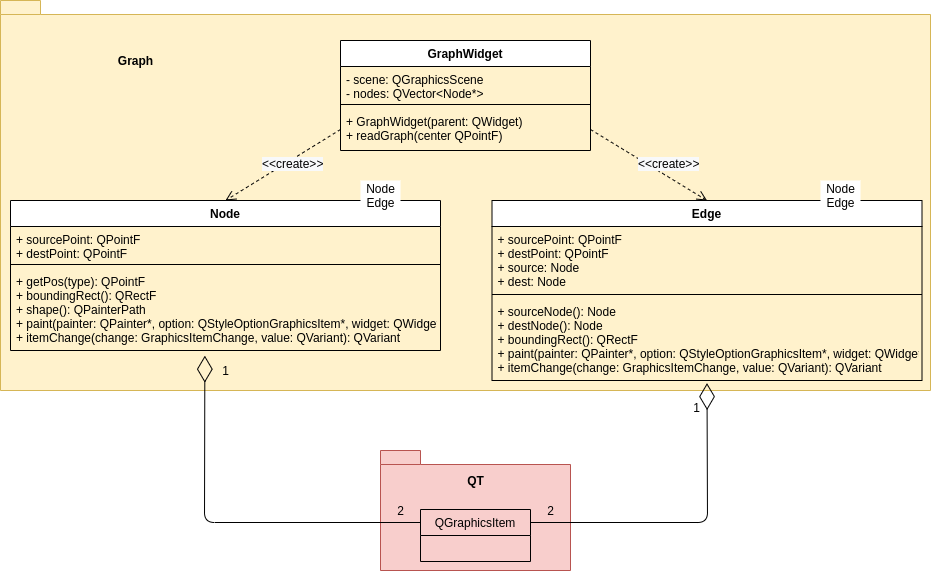

The diagram above was exported from draw.io. Its source (the exported page's mxGraphModel, read from the mxfile embedded in the PNG):
<mxGraphModel dx="1138" dy="818" grid="1" gridSize="10" guides="1" tooltips="1" connect="1" arrows="1" fold="1" page="1" pageScale="1" pageWidth="827" pageHeight="1169" math="0" shadow="0">
  <root>
    <mxCell id="61PHZM4UR4S3_ui80fp3-0" />
    <mxCell id="61PHZM4UR4S3_ui80fp3-1" parent="61PHZM4UR4S3_ui80fp3-0" />
    <mxCell id="kbAntwtnlVFmTmpOqNxt-0" value="" style="shape=folder;fontStyle=1;spacingTop=10;tabWidth=40;tabHeight=14;tabPosition=left;html=1;fillColor=#fff2cc;strokeColor=#d6b656;" vertex="1" parent="61PHZM4UR4S3_ui80fp3-1">
      <mxGeometry x="40" y="740" width="930" height="390" as="geometry" />
    </mxCell>
    <mxCell id="61PHZM4UR4S3_ui80fp3-123" value="" style="shape=folder;fontStyle=1;spacingTop=10;tabWidth=40;tabHeight=14;tabPosition=left;html=1;fillColor=#f8cecc;strokeColor=#b85450;" vertex="1" parent="61PHZM4UR4S3_ui80fp3-1">
      <mxGeometry x="420" y="1190" width="190" height="120" as="geometry" />
    </mxCell>
    <mxCell id="61PHZM4UR4S3_ui80fp3-128" value="&lt;span style=&quot;font-weight: 700&quot;&gt;QT&lt;/span&gt;" style="text;html=1;align=center;verticalAlign=middle;resizable=0;points=[];autosize=1;" vertex="1" parent="61PHZM4UR4S3_ui80fp3-1">
      <mxGeometry x="500" y="1210" width="30" height="20" as="geometry" />
    </mxCell>
    <mxCell id="61PHZM4UR4S3_ui80fp3-137" value="" style="endArrow=diamondThin;endFill=0;endSize=24;html=1;exitX=1;exitY=0.25;exitDx=0;exitDy=0;entryX=0.5;entryY=1.032;entryDx=0;entryDy=0;entryPerimeter=0;" edge="1" parent="61PHZM4UR4S3_ui80fp3-1" source="61PHZM4UR4S3_ui80fp3-124" target="qFIBdPCym7tHmJ-xGy9X-281">
      <mxGeometry width="160" relative="1" as="geometry">
        <mxPoint x="800" y="1177" as="sourcePoint" />
        <mxPoint x="1000" y="1332" as="targetPoint" />
        <Array as="points">
          <mxPoint x="747" y="1262" />
        </Array>
      </mxGeometry>
    </mxCell>
    <mxCell id="61PHZM4UR4S3_ui80fp3-138" value="" style="endArrow=diamondThin;endFill=0;endSize=24;html=1;exitX=0;exitY=0.25;exitDx=0;exitDy=0;entryX=0.452;entryY=1.063;entryDx=0;entryDy=0;entryPerimeter=0;" edge="1" parent="61PHZM4UR4S3_ui80fp3-1" source="61PHZM4UR4S3_ui80fp3-124" target="qFIBdPCym7tHmJ-xGy9X-277">
      <mxGeometry width="160" relative="1" as="geometry">
        <mxPoint x="800" y="1177" as="sourcePoint" />
        <mxPoint x="670" y="1168.9999999999998" as="targetPoint" />
        <Array as="points">
          <mxPoint x="244" y="1262" />
        </Array>
      </mxGeometry>
    </mxCell>
    <mxCell id="61PHZM4UR4S3_ui80fp3-139" value="2" style="text;html=1;align=center;verticalAlign=middle;resizable=0;points=[];autosize=1;" vertex="1" parent="61PHZM4UR4S3_ui80fp3-1">
      <mxGeometry x="430" y="1240" width="20" height="20" as="geometry" />
    </mxCell>
    <mxCell id="qFIBdPCym7tHmJ-xGy9X-278" value="Edge" style="swimlane;fontStyle=1;align=center;verticalAlign=top;childLayout=stackLayout;horizontal=1;startSize=26;horizontalStack=0;resizeParent=1;resizeParentMax=0;resizeLast=0;collapsible=1;marginBottom=0;" vertex="1" parent="61PHZM4UR4S3_ui80fp3-1">
      <mxGeometry x="531.5" y="940" width="430" height="180" as="geometry" />
    </mxCell>
    <mxCell id="qFIBdPCym7tHmJ-xGy9X-279" value="+ sourcePoint: QPointF&#10;+ destPoint: QPointF&#10;+ source: Node&#10;+ dest: Node" style="text;strokeColor=none;fillColor=none;align=left;verticalAlign=top;spacingLeft=4;spacingRight=4;overflow=hidden;rotatable=0;points=[[0,0.5],[1,0.5]];portConstraint=eastwest;" vertex="1" parent="qFIBdPCym7tHmJ-xGy9X-278">
      <mxGeometry y="26" width="430" height="64" as="geometry" />
    </mxCell>
    <mxCell id="qFIBdPCym7tHmJ-xGy9X-280" value="" style="line;strokeWidth=1;fillColor=none;align=left;verticalAlign=middle;spacingTop=-1;spacingLeft=3;spacingRight=3;rotatable=0;labelPosition=right;points=[];portConstraint=eastwest;" vertex="1" parent="qFIBdPCym7tHmJ-xGy9X-278">
      <mxGeometry y="90" width="430" height="8" as="geometry" />
    </mxCell>
    <mxCell id="qFIBdPCym7tHmJ-xGy9X-281" value="+ sourceNode(): Node&#10;+ destNode(): Node&#10;+ boundingRect(): QRectF&#10;+ paint(painter: QPainter*, option: QStyleOptionGraphicsItem*, widget: QWidget*)&#10;+ itemChange(change: GraphicsItemChange, value: QVariant): QVariant" style="text;strokeColor=none;fillColor=none;align=left;verticalAlign=top;spacingLeft=4;spacingRight=4;overflow=hidden;rotatable=0;points=[[0,0.5],[1,0.5]];portConstraint=eastwest;" vertex="1" parent="qFIBdPCym7tHmJ-xGy9X-278">
      <mxGeometry y="98" width="430" height="82" as="geometry" />
    </mxCell>
    <mxCell id="qFIBdPCym7tHmJ-xGy9X-274" value="Node" style="swimlane;fontStyle=1;align=center;verticalAlign=top;childLayout=stackLayout;horizontal=1;startSize=26;horizontalStack=0;resizeParent=1;resizeParentMax=0;resizeLast=0;collapsible=1;marginBottom=0;" vertex="1" parent="61PHZM4UR4S3_ui80fp3-1">
      <mxGeometry x="50" y="940" width="430" height="150" as="geometry" />
    </mxCell>
    <mxCell id="qFIBdPCym7tHmJ-xGy9X-275" value="+ sourcePoint: QPointF&#10;+ destPoint: QPointF" style="text;strokeColor=none;fillColor=none;align=left;verticalAlign=top;spacingLeft=4;spacingRight=4;overflow=hidden;rotatable=0;points=[[0,0.5],[1,0.5]];portConstraint=eastwest;" vertex="1" parent="qFIBdPCym7tHmJ-xGy9X-274">
      <mxGeometry y="26" width="430" height="34" as="geometry" />
    </mxCell>
    <mxCell id="qFIBdPCym7tHmJ-xGy9X-276" value="" style="line;strokeWidth=1;fillColor=none;align=left;verticalAlign=middle;spacingTop=-1;spacingLeft=3;spacingRight=3;rotatable=0;labelPosition=right;points=[];portConstraint=eastwest;" vertex="1" parent="qFIBdPCym7tHmJ-xGy9X-274">
      <mxGeometry y="60" width="430" height="8" as="geometry" />
    </mxCell>
    <mxCell id="qFIBdPCym7tHmJ-xGy9X-277" value="+ getPos(type): QPointF&#10;+ boundingRect(): QRectF&#10;+ shape(): QPainterPath&#10;+ paint(painter: QPainter*, option: QStyleOptionGraphicsItem*, widget: QWidget*)&#10;+ itemChange(change: GraphicsItemChange, value: QVariant): QVariant" style="text;strokeColor=none;fillColor=none;align=left;verticalAlign=top;spacingLeft=4;spacingRight=4;overflow=hidden;rotatable=0;points=[[0,0.5],[1,0.5]];portConstraint=eastwest;" vertex="1" parent="qFIBdPCym7tHmJ-xGy9X-274">
      <mxGeometry y="68" width="430" height="82" as="geometry" />
    </mxCell>
    <mxCell id="V8K9cZX911BfK83vbnJb-2" value="&lt;b&gt;Graph&lt;/b&gt;" style="text;html=1;align=center;verticalAlign=middle;resizable=0;points=[];autosize=1;" vertex="1" parent="61PHZM4UR4S3_ui80fp3-1">
      <mxGeometry x="150" y="790" width="50" height="20" as="geometry" />
    </mxCell>
    <mxCell id="V8K9cZX911BfK83vbnJb-3" value="Node&lt;br&gt;Edge" style="text;html=1;align=center;verticalAlign=middle;resizable=0;points=[];autosize=1;fillColor=#ffffff;" vertex="1" parent="61PHZM4UR4S3_ui80fp3-1">
      <mxGeometry x="860" y="920" width="40" height="30" as="geometry" />
    </mxCell>
    <mxCell id="V8K9cZX911BfK83vbnJb-4" value="Node&lt;br&gt;Edge" style="text;html=1;align=center;verticalAlign=middle;resizable=0;points=[];autosize=1;fillColor=#ffffff;" vertex="1" parent="61PHZM4UR4S3_ui80fp3-1">
      <mxGeometry x="400" y="920" width="40" height="30" as="geometry" />
    </mxCell>
    <mxCell id="61PHZM4UR4S3_ui80fp3-124" value="QGraphicsItem" style="swimlane;fontStyle=0;childLayout=stackLayout;horizontal=1;startSize=26;fillColor=none;horizontalStack=0;resizeParent=1;resizeParentMax=0;resizeLast=0;collapsible=1;marginBottom=0;" vertex="1" parent="61PHZM4UR4S3_ui80fp3-1">
      <mxGeometry x="460" y="1249" width="110" height="52" as="geometry" />
    </mxCell>
    <mxCell id="61PHZM4UR4S3_ui80fp3-125" value=" " style="text;strokeColor=none;fillColor=none;align=left;verticalAlign=top;spacingLeft=4;spacingRight=4;overflow=hidden;rotatable=0;points=[[0,0.5],[1,0.5]];portConstraint=eastwest;" vertex="1" parent="61PHZM4UR4S3_ui80fp3-124">
      <mxGeometry y="26" width="110" height="26" as="geometry" />
    </mxCell>
    <mxCell id="61PHZM4UR4S3_ui80fp3-145" value="2" style="text;html=1;align=center;verticalAlign=middle;resizable=0;points=[];autosize=1;" vertex="1" parent="61PHZM4UR4S3_ui80fp3-1">
      <mxGeometry x="580" y="1240" width="20" height="20" as="geometry" />
    </mxCell>
    <mxCell id="kwt_QQ0SVbdQbFQE5EmH-1" value="1" style="text;html=1;align=center;verticalAlign=middle;resizable=0;points=[];autosize=1;" vertex="1" parent="61PHZM4UR4S3_ui80fp3-1">
      <mxGeometry x="255" y="1100" width="20" height="20" as="geometry" />
    </mxCell>
    <mxCell id="kwt_QQ0SVbdQbFQE5EmH-3" value="1" style="text;html=1;align=center;verticalAlign=middle;resizable=0;points=[];autosize=1;" vertex="1" parent="61PHZM4UR4S3_ui80fp3-1">
      <mxGeometry x="726" y="1137" width="20" height="20" as="geometry" />
    </mxCell>
    <mxCell id="Ua9qFzAxV8fRoOPRQY0s-0" value="" style="html=1;verticalAlign=bottom;endArrow=open;dashed=1;endSize=8;exitX=1;exitY=0.5;exitDx=0;exitDy=0;entryX=0.5;entryY=0;entryDx=0;entryDy=0;" edge="1" parent="61PHZM4UR4S3_ui80fp3-1" source="Ua9qFzAxV8fRoOPRQY0s-4" target="qFIBdPCym7tHmJ-xGy9X-278">
      <mxGeometry relative="1" as="geometry">
        <mxPoint x="684.75" y="1061.9999999999995" as="sourcePoint" />
        <mxPoint x="1046.5000000000002" y="895" as="targetPoint" />
      </mxGeometry>
    </mxCell>
    <mxCell id="Ua9qFzAxV8fRoOPRQY0s-5" value="&lt;span style=&quot;color: rgb(0 , 0 , 0) ; font-family: &amp;#34;helvetica&amp;#34; ; font-size: 12px ; font-style: normal ; font-weight: 400 ; letter-spacing: normal ; text-align: center ; text-indent: 0px ; text-transform: none ; word-spacing: 0px ; background-color: rgb(248 , 249 , 250) ; display: inline ; float: none&quot;&gt;&amp;lt;&amp;lt;create&amp;gt;&amp;gt;&lt;/span&gt;" style="text;whiteSpace=wrap;html=1;" vertex="1" parent="61PHZM4UR4S3_ui80fp3-1">
      <mxGeometry x="676" y="890" width="70" height="30" as="geometry" />
    </mxCell>
    <mxCell id="Ua9qFzAxV8fRoOPRQY0s-1" value="GraphWidget" style="swimlane;fontStyle=1;align=center;verticalAlign=top;childLayout=stackLayout;horizontal=1;startSize=26;horizontalStack=0;resizeParent=1;resizeParentMax=0;resizeLast=0;collapsible=1;marginBottom=0;" vertex="1" parent="61PHZM4UR4S3_ui80fp3-1">
      <mxGeometry x="380" y="780" width="250" height="110" as="geometry" />
    </mxCell>
    <mxCell id="Ua9qFzAxV8fRoOPRQY0s-2" value="- scene: QGraphicsScene&#10;- nodes: QVector&lt;Node*&gt;" style="text;strokeColor=none;fillColor=none;align=left;verticalAlign=top;spacingLeft=4;spacingRight=4;overflow=hidden;rotatable=0;points=[[0,0.5],[1,0.5]];portConstraint=eastwest;" vertex="1" parent="Ua9qFzAxV8fRoOPRQY0s-1">
      <mxGeometry y="26" width="250" height="34" as="geometry" />
    </mxCell>
    <mxCell id="Ua9qFzAxV8fRoOPRQY0s-3" value="" style="line;strokeWidth=1;fillColor=none;align=left;verticalAlign=middle;spacingTop=-1;spacingLeft=3;spacingRight=3;rotatable=0;labelPosition=right;points=[];portConstraint=eastwest;" vertex="1" parent="Ua9qFzAxV8fRoOPRQY0s-1">
      <mxGeometry y="60" width="250" height="8" as="geometry" />
    </mxCell>
    <mxCell id="Ua9qFzAxV8fRoOPRQY0s-4" value="+ GraphWidget(parent: QWidget)&#10;+ readGraph(center QPointF)" style="text;strokeColor=none;fillColor=none;align=left;verticalAlign=top;spacingLeft=4;spacingRight=4;overflow=hidden;rotatable=0;points=[[0,0.5],[1,0.5]];portConstraint=eastwest;" vertex="1" parent="Ua9qFzAxV8fRoOPRQY0s-1">
      <mxGeometry y="68" width="250" height="42" as="geometry" />
    </mxCell>
    <mxCell id="Ua9qFzAxV8fRoOPRQY0s-11" value="" style="html=1;verticalAlign=bottom;endArrow=open;dashed=1;endSize=8;exitX=0;exitY=0.5;exitDx=0;exitDy=0;entryX=0.5;entryY=0;entryDx=0;entryDy=0;" edge="1" parent="61PHZM4UR4S3_ui80fp3-1" source="Ua9qFzAxV8fRoOPRQY0s-4" target="qFIBdPCym7tHmJ-xGy9X-274">
      <mxGeometry relative="1" as="geometry">
        <mxPoint x="640" y="879" as="sourcePoint" />
        <mxPoint x="756.5" y="950" as="targetPoint" />
      </mxGeometry>
    </mxCell>
    <mxCell id="Ua9qFzAxV8fRoOPRQY0s-7" value="&lt;span style=&quot;color: rgb(0 , 0 , 0) ; font-family: &amp;#34;helvetica&amp;#34; ; font-size: 12px ; font-style: normal ; font-weight: 400 ; letter-spacing: normal ; text-align: center ; text-indent: 0px ; text-transform: none ; word-spacing: 0px ; background-color: rgb(248 , 249 , 250) ; display: inline ; float: none&quot;&gt;&amp;lt;&amp;lt;create&amp;gt;&amp;gt;&lt;/span&gt;" style="text;whiteSpace=wrap;html=1;" vertex="1" parent="61PHZM4UR4S3_ui80fp3-1">
      <mxGeometry x="300" y="890" width="70" height="30" as="geometry" />
    </mxCell>
  </root>
</mxGraphModel>